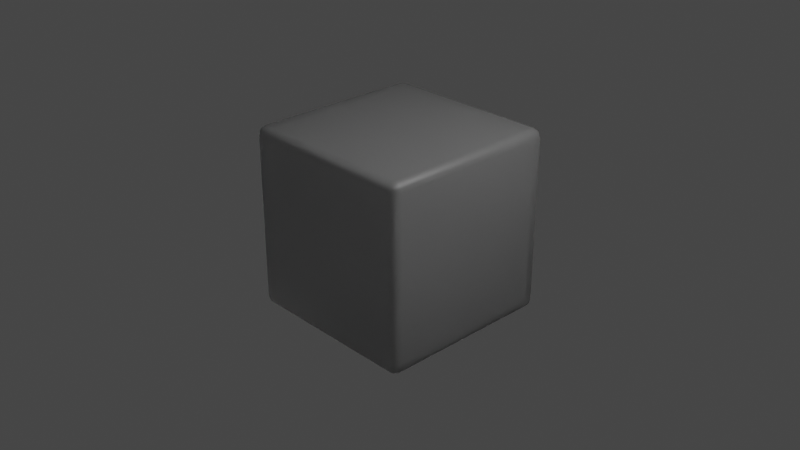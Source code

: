 # Source: cube.blend  (saved by Blender 2.80.45; exported with 4.5.12 LTS)
import bpy
from mathutils import Matrix  # noqa: F401  (used for matrix-valued properties, if any)

bpy.ops.wm.read_factory_settings(use_empty=True)
scene = bpy.context.scene
scene.name = 'Scene'

# ---- collections
col_collection = bpy.data.collections.new('Collection'); scene.collection.children.link(col_collection)

# ---- materials (node trees are filled in below, after node groups)
mat_material = bpy.data.materials.new('Material')
mat_material.alpha_threshold = 0.0
mat_material.use_transparent_shadow = False
mat_material.roughness = 0.5
mat_material.line_color = (0.0, 0.0, 0.0, 1.0)

# ---- material node trees
mat_material.use_nodes = True; mat_material.node_tree.nodes.clear()
_N = mat_material.node_tree.nodes; _L = mat_material.node_tree.links
n0 = _N.new('ShaderNodeOutputMaterial'); n0.name = 'Material Output'; n0.location = (300, 300)
n1 = _N.new('ShaderNodeBsdfPrincipled'); n1.name = 'Principled BSDF'; n1.location = (10, 300)
n1.distribution = 'GGX'
n1.subsurface_method = 'BURLEY'
n1.inputs[3].default_value = 1.45
n1.inputs[18].default_value = 0.895
_L.new(n1.outputs[0], n0.inputs[0])
n0.is_active_output = True

# ---- world
world_world = bpy.data.worlds.new('World'); scene.world = world_world
world_world.use_nodes = True; world_world.node_tree.nodes.clear()
_N = world_world.node_tree.nodes; _L = world_world.node_tree.links
n0 = _N.new('ShaderNodeOutputWorld'); n0.name = 'World Output'; n0.location = (300, 300)
n1 = _N.new('ShaderNodeBackground'); n1.name = 'Background'; n1.location = (10, 300)
n1.inputs[0].default_value = (0.05088, 0.05088, 0.05088, 1.0)
_L.new(n1.outputs[0], n0.inputs[0])
n0.is_active_output = True
world_world.color = (0.05088, 0.05088, 0.05088)
world_world.use_sun_shadow = False
world_world.sun_shadow_jitter_overblur = 0.0

# ---- cameras
cam_camera = bpy.data.cameras.new('Camera')
cam_camera.clip_end = 100.0
cam_camera.ortho_scale = 7.314
cam_camera.dof.focus_distance = 0.0
cam_camera.dof.aperture_fstop = 128.0

# ---- lights
light_light = bpy.data.lights.new('Light', 'POINT')
light_light.transmission_factor = 0.0
light_light.cutoff_distance = 30.0
light_light.energy = 1000.0
light_light.shadow_buffer_clip_start = 1.001
light_light.shadow_soft_size = 0.1
light_light.shadow_maximum_resolution = 0.006
light_light.use_absolute_resolution = True

# ---- meshes
me_cube_001 = bpy.data.meshes.new('Cube.001')
me_cube_001.from_pydata([(-1.0, -1.0, -1.0), (-1.0, -1.0, 1.0), (-1.0, 1.0, -1.0), (-1.0, 1.0, 1.0), (1.0, -1.0, -1.0), (1.0, -1.0, 1.0), (1.0, 1.0, -1.0), (1.0, 1.0, 1.0)], [], [(0, 1, 3, 2), (2, 3, 7, 6), (6, 7, 5, 4), (4, 5, 1, 0), (2, 6, 4, 0), (7, 3, 1, 5)])
me_cube_001.polygons.foreach_set('use_smooth', [True] * 6)
_uv = me_cube_001.uv_layers.new(name='UVMap')
_uv.uv.foreach_set('vector', [0.375, 0.0, 0.625, 0.0, 0.625, 0.25, 0.375, 0.25, 0.375, 0.25, 0.625, 0.25, 0.625, 0.5, 0.375, 0.5, 0.375, 0.5, 0.625, 0.5, 0.625, 0.75, 0.375, 0.75, 0.375, 0.75, 0.625, 0.75, 0.625, 1.0, 0.375, 1.0, 0.125, 0.5, 0.375, 0.5, 0.375, 0.75, 0.125, 0.75, 0.625, 0.5, 0.875, 0.5, 0.875, 0.75, 0.625, 0.75])
me_cube_001.materials.append(mat_material)
me_cube_001.use_remesh_preserve_volume = False
me_cube_001.use_remesh_preserve_attributes = False
me_cube_001.use_mirror_vertex_groups = False
me_cube_001.update()
me_cube_003 = bpy.data.meshes.new('Cube.003')
me_cube_003.from_pydata([(-0.9, -0.9, -1.0), (-0.9, -1.0, -0.9), (-1.0, -0.9, -0.9), (-0.9, -0.9499, -0.9866), (-0.9499, -0.9, -0.9866), (-0.9478, -0.9478, -0.9737), (-0.9499, -0.9866, -0.9), (-0.9, -0.9866, -0.9499), (-0.9478, -0.9737, -0.9478), (-0.9866, -0.9, -0.9499), (-0.9866, -0.9499, -0.9), (-0.9737, -0.9478, -0.9478), (-0.9, -1.0, 0.9), (-0.9, -0.9, 1.0), (-1.0, -0.9, 0.9), (-0.9, -0.9866, 0.9499), (-0.9499, -0.9866, 0.9), (-0.9478, -0.9737, 0.9478), (-0.9499, -0.9, 0.9866), (-0.9, -0.9499, 0.9866), (-0.9478, -0.9478, 0.9737), (-0.9866, -0.9499, 0.9), (-0.9866, -0.9, 0.9499), (-0.9737, -0.9478, 0.9478), (-0.9, 0.9, -1.0), (-1.0, 0.9, -0.9), (-0.9, 1.0, -0.9), (-0.9499, 0.9, -0.9866), (-0.9, 0.9499, -0.9866), (-0.9478, 0.9478, -0.9737), (-0.9866, 0.9499, -0.9), (-0.9866, 0.9, -0.9499), (-0.9737, 0.9478, -0.9478), (-0.9, 0.9866, -0.9499), (-0.9499, 0.9866, -0.9), (-0.9478, 0.9737, -0.9478), (-0.9, 0.9, 1.0), (-0.9, 1.0, 0.9), (-1.0, 0.9, 0.9), (-0.9, 0.9499, 0.9866), (-0.9499, 0.9, 0.9866), (-0.9478, 0.9478, 0.9737), (-0.9499, 0.9866, 0.9), (-0.9, 0.9866, 0.9499), (-0.9478, 0.9737, 0.9478), (-0.9866, 0.9, 0.9499), (-0.9866, 0.9499, 0.9), (-0.9737, 0.9478, 0.9478), (0.9, -0.9, -1.0), (1.0, -0.9, -0.9), (0.9, -1.0, -0.9), (0.9499, -0.9, -0.9866), (0.9, -0.9499, -0.9866), (0.9478, -0.9478, -0.9737), (0.9866, -0.9499, -0.9), (0.9866, -0.9, -0.9499), (0.9737, -0.9478, -0.9478), (0.9, -0.9866, -0.9499), (0.9499, -0.9866, -0.9), (0.9478, -0.9737, -0.9478), (0.9, -0.9, 1.0), (0.9, -1.0, 0.9), (1.0, -0.9, 0.9), (0.9, -0.9499, 0.9866), (0.9499, -0.9, 0.9866), (0.9478, -0.9478, 0.9737), (0.9499, -0.9866, 0.9), (0.9, -0.9866, 0.9499), (0.9478, -0.9737, 0.9478), (0.9866, -0.9, 0.9499), (0.9866, -0.9499, 0.9), (0.9737, -0.9478, 0.9478), (0.9, 0.9, -1.0), (0.9, 1.0, -0.9), (1.0, 0.9, -0.9), (0.9, 0.9499, -0.9866), (0.9499, 0.9, -0.9866), (0.9478, 0.9478, -0.9737), (0.9499, 0.9866, -0.9), (0.9, 0.9866, -0.9499), (0.9478, 0.9737, -0.9478), (0.9866, 0.9, -0.9499), (0.9866, 0.9499, -0.9), (0.9737, 0.9478, -0.9478), (0.9, 0.9, 1.0), (1.0, 0.9, 0.9), (0.9, 1.0, 0.9), (0.9499, 0.9, 0.9866), (0.9, 0.9499, 0.9866), (0.9478, 0.9478, 0.9737), (0.9866, 0.9499, 0.9), (0.9866, 0.9, 0.9499), (0.9737, 0.9478, 0.9478), (0.9, 0.9866, 0.9499), (0.9499, 0.9866, 0.9), (0.9478, 0.9737, 0.9478), (-0.8883, -0.8883, -0.9115), (-0.8883, -0.9115, -0.8883), (-0.9115, -0.8883, -0.8883), (-0.8891, -0.9057, -0.909), (-0.9057, -0.8891, -0.909), (-0.9076, -0.9076, -0.904), (-0.9057, -0.909, -0.8891), (-0.8891, -0.909, -0.9057), (-0.9076, -0.904, -0.9076), (-0.909, -0.8891, -0.9057), (-0.909, -0.9057, -0.8891), (-0.904, -0.9076, -0.9076), (-0.8883, -0.9115, 0.8883), (-0.8883, -0.8883, 0.9115), (-0.9115, -0.8883, 0.8883), (-0.8891, -0.909, 0.9057), (-0.9057, -0.909, 0.8891), (-0.9076, -0.904, 0.9076), (-0.9057, -0.8891, 0.909), (-0.8891, -0.9057, 0.909), (-0.9076, -0.9076, 0.904), (-0.909, -0.9057, 0.8891), (-0.909, -0.8891, 0.9057), (-0.904, -0.9076, 0.9076), (-0.8883, 0.8883, -0.9115), (-0.9115, 0.8883, -0.8883), (-0.8883, 0.9115, -0.8883), (-0.9057, 0.8891, -0.909), (-0.8891, 0.9057, -0.909), (-0.9076, 0.9076, -0.904), (-0.909, 0.9057, -0.8891), (-0.909, 0.8891, -0.9057), (-0.904, 0.9076, -0.9076), (-0.8891, 0.909, -0.9057), (-0.9057, 0.909, -0.8891), (-0.9076, 0.904, -0.9076), (-0.8883, 0.8883, 0.9115), (-0.8883, 0.9115, 0.8883), (-0.9115, 0.8883, 0.8883), (-0.8891, 0.9057, 0.909), (-0.9057, 0.8891, 0.909), (-0.9076, 0.9076, 0.904), (-0.9057, 0.909, 0.8891), (-0.8891, 0.909, 0.9057), (-0.9076, 0.904, 0.9076), (-0.909, 0.8891, 0.9057), (-0.909, 0.9057, 0.8891), (-0.904, 0.9076, 0.9076), (0.8883, -0.8883, -0.9115), (0.9115, -0.8883, -0.8883), (0.8883, -0.9115, -0.8883), (0.9057, -0.8891, -0.909), (0.8891, -0.9057, -0.909), (0.9076, -0.9076, -0.904), (0.909, -0.9057, -0.8891), (0.909, -0.8891, -0.9057), (0.904, -0.9076, -0.9076), (0.8891, -0.909, -0.9057), (0.9057, -0.909, -0.8891), (0.9076, -0.904, -0.9076), (0.8883, -0.8883, 0.9115), (0.8883, -0.9115, 0.8883), (0.9115, -0.8883, 0.8883), (0.8891, -0.9057, 0.909), (0.9057, -0.8891, 0.909), (0.9076, -0.9076, 0.904), (0.9057, -0.909, 0.8891), (0.8891, -0.909, 0.9057), (0.9076, -0.904, 0.9076), (0.909, -0.8891, 0.9057), (0.909, -0.9057, 0.8891), (0.904, -0.9076, 0.9076), (0.8883, 0.8883, -0.9115), (0.8883, 0.9115, -0.8883), (0.9115, 0.8883, -0.8883), (0.8891, 0.9057, -0.909), (0.9057, 0.8891, -0.909), (0.9076, 0.9076, -0.904), (0.9057, 0.909, -0.8891), (0.8891, 0.909, -0.9057), (0.9076, 0.904, -0.9076), (0.909, 0.8891, -0.9057), (0.909, 0.9057, -0.8891), (0.904, 0.9076, -0.9076), (0.8883, 0.8883, 0.9115), (0.9115, 0.8883, 0.8883), (0.8883, 0.9115, 0.8883), (0.9057, 0.8891, 0.909), (0.8891, 0.9057, 0.909), (0.9076, 0.9076, 0.904), (0.909, 0.9057, 0.8891), (0.909, 0.8891, 0.9057), (0.904, 0.9076, 0.9076), (0.8891, 0.909, 0.9057), (0.9057, 0.909, 0.8891), (0.9076, 0.904, 0.9076)], [], [(50, 61, 12, 1), (74, 85, 62, 49), (84, 36, 13, 60), (2, 14, 38, 25), (26, 37, 86, 73), (0, 3, 5, 4), (3, 7, 8, 5), (1, 6, 8, 7), (6, 10, 11, 8), (2, 9, 11, 10), (9, 4, 5, 11), (5, 8, 11), (12, 15, 17, 16), (15, 19, 20, 17), (13, 18, 20, 19), (18, 22, 23, 20), (14, 21, 23, 22), (21, 16, 17, 23), (17, 20, 23), (24, 27, 29, 28), (27, 31, 32, 29), (25, 30, 32, 31), (30, 34, 35, 32), (26, 33, 35, 34), (33, 28, 29, 35), (29, 32, 35), (36, 39, 41, 40), (39, 43, 44, 41), (37, 42, 44, 43), (42, 46, 47, 44), (38, 45, 47, 46), (45, 40, 41, 47), (41, 44, 47), (48, 51, 53, 52), (51, 55, 56, 53), (49, 54, 56, 55), (54, 58, 59, 56), (50, 57, 59, 58), (57, 52, 53, 59), (53, 56, 59), (60, 63, 65, 64), (63, 67, 68, 65), (61, 66, 68, 67), (66, 70, 71, 68), (62, 69, 71, 70), (69, 64, 65, 71), (65, 68, 71), (72, 75, 77, 76), (75, 79, 80, 77), (73, 78, 80, 79), (78, 82, 83, 80), (74, 81, 83, 82), (81, 76, 77, 83), (77, 80, 83), (84, 87, 89, 88), (87, 91, 92, 89), (85, 90, 92, 91), (90, 94, 95, 92), (86, 93, 95, 94), (93, 88, 89, 95), (89, 92, 95), (24, 0, 4, 27), (27, 4, 9, 31), (31, 9, 2, 25), (1, 12, 16, 6), (6, 16, 21, 10), (10, 21, 14, 2), (13, 36, 40, 18), (18, 40, 45, 22), (22, 45, 38, 14), (37, 26, 34, 42), (42, 34, 30, 46), (46, 30, 25, 38), (72, 24, 28, 75), (75, 28, 33, 79), (79, 33, 26, 73), (36, 84, 88, 39), (39, 88, 93, 43), (43, 93, 86, 37), (85, 74, 82, 90), (90, 82, 78, 94), (94, 78, 73, 86), (48, 72, 76, 51), (51, 76, 81, 55), (55, 81, 74, 49), (84, 60, 64, 87), (87, 64, 69, 91), (91, 69, 62, 85), (61, 50, 58, 66), (66, 58, 54, 70), (70, 54, 49, 62), (0, 48, 52, 3), (3, 52, 57, 7), (7, 57, 50, 1), (60, 13, 19, 63), (63, 19, 15, 67), (67, 15, 12, 61), (24, 72, 48, 0), (146, 97, 108, 157), (170, 145, 158, 181), (180, 156, 109, 132), (98, 121, 134, 110), (122, 169, 182, 133), (96, 100, 101, 99), (99, 101, 104, 103), (97, 103, 104, 102), (102, 104, 107, 106), (98, 106, 107, 105), (105, 107, 101, 100), (101, 107, 104), (108, 112, 113, 111), (111, 113, 116, 115), (109, 115, 116, 114), (114, 116, 119, 118), (110, 118, 119, 117), (117, 119, 113, 112), (113, 119, 116), (120, 124, 125, 123), (123, 125, 128, 127), (121, 127, 128, 126), (126, 128, 131, 130), (122, 130, 131, 129), (129, 131, 125, 124), (125, 131, 128), (132, 136, 137, 135), (135, 137, 140, 139), (133, 139, 140, 138), (138, 140, 143, 142), (134, 142, 143, 141), (141, 143, 137, 136), (137, 143, 140), (144, 148, 149, 147), (147, 149, 152, 151), (145, 151, 152, 150), (150, 152, 155, 154), (146, 154, 155, 153), (153, 155, 149, 148), (149, 155, 152), (156, 160, 161, 159), (159, 161, 164, 163), (157, 163, 164, 162), (162, 164, 167, 166), (158, 166, 167, 165), (165, 167, 161, 160), (161, 167, 164), (168, 172, 173, 171), (171, 173, 176, 175), (169, 175, 176, 174), (174, 176, 179, 178), (170, 178, 179, 177), (177, 179, 173, 172), (173, 179, 176), (180, 184, 185, 183), (183, 185, 188, 187), (181, 187, 188, 186), (186, 188, 191, 190), (182, 190, 191, 189), (189, 191, 185, 184), (185, 191, 188), (120, 123, 100, 96), (123, 127, 105, 100), (127, 121, 98, 105), (97, 102, 112, 108), (102, 106, 117, 112), (106, 98, 110, 117), (109, 114, 136, 132), (114, 118, 141, 136), (118, 110, 134, 141), (133, 138, 130, 122), (138, 142, 126, 130), (142, 134, 121, 126), (168, 171, 124, 120), (171, 175, 129, 124), (175, 169, 122, 129), (132, 135, 184, 180), (135, 139, 189, 184), (139, 133, 182, 189), (181, 186, 178, 170), (186, 190, 174, 178), (190, 182, 169, 174), (144, 147, 172, 168), (147, 151, 177, 172), (151, 145, 170, 177), (180, 183, 160, 156), (183, 187, 165, 160), (187, 181, 158, 165), (157, 162, 154, 146), (162, 166, 150, 154), (166, 158, 145, 150), (96, 99, 148, 144), (99, 103, 153, 148), (103, 97, 146, 153), (156, 159, 115, 109), (159, 163, 111, 115), (163, 157, 108, 111), (120, 96, 144, 168)])
me_cube_003.polygons.foreach_set('use_smooth', [True] * 196)
_uv = me_cube_003.uv_layers.new(name='UVMap')
_uv.uv.foreach_set('vector', [0.3875, 0.7625, 0.6125, 0.7625, 0.6125, 0.9875, 0.3875, 0.9875, 0.3875, 0.5125, 0.6125, 0.5125, 0.6125, 0.7375, 0.3875, 0.7375, 0.6375, 0.5125, 0.8625, 0.5125, 0.8625, 0.7375, 0.6375, 0.7375, 0.3875, 0.0125, 0.6125, 0.0125, 0.6125, 0.2375, 0.3875, 0.2375, 0.3875, 0.2625, 0.6125, 0.2625, 0.6125, 0.4875, 0.3875, 0.4875, 0.1375, 0.7375, 0.1375, 0.7437, 0.1315, 0.7435, 0.1313, 0.7375, 0.1375, 0.7437, 0.1375, 0.75, 0.1315, 0.75, 0.1315, 0.7435, 0.3875, 0.9875, 0.3875, 0.9937, 0.3815, 0.9935, 0.3813, 0.9875, 0.3875, 0.9937, 0.3875, 1.0, 0.3815, 1.0, 0.3815, 0.9935, 0.3875, 0.0125, 0.3813, 0.0125, 0.3815, 0.006522, 0.3875, 0.006258, 0.3813, 0.0125, 0.375, 0.0125, 0.375, 0.006522, 0.3815, 0.006522, 0.1315, 0.7435, 0.1315, 0.75, 0.125, 0.7435, 0.6125, 0.9875, 0.6187, 0.9875, 0.6185, 0.9935, 0.6125, 0.9937, 0.6187, 0.9875, 0.625, 0.9875, 0.625, 0.9935, 0.6185, 0.9935, 0.8625, 0.7375, 0.8687, 0.7375, 0.8685, 0.7435, 0.8625, 0.7437, 0.8687, 0.7375, 0.875, 0.7375, 0.875, 0.7435, 0.8685, 0.7435, 0.6125, 0.0125, 0.6125, 0.006258, 0.6185, 0.006522, 0.6187, 0.0125, 0.6125, 0.006258, 0.6125, 0.0, 0.6185, 0.0, 0.6185, 0.006522, 0.6185, 0.9935, 0.625, 0.9935, 0.6185, 1.0, 0.1375, 0.5125, 0.1313, 0.5125, 0.1315, 0.5065, 0.1375, 0.5063, 0.1313, 0.5125, 0.125, 0.5125, 0.125, 0.5065, 0.1315, 0.5065, 0.3875, 0.2375, 0.3875, 0.2437, 0.3815, 0.2435, 0.3813, 0.2375, 0.3875, 0.2437, 0.3875, 0.2563, 0.3815, 0.2565, 0.3815, 0.2435, 0.3875, 0.2625, 0.3813, 0.2625, 0.3815, 0.2565, 0.3875, 0.2563, 0.3813, 0.2625, 0.375, 0.2625, 0.375, 0.2565, 0.3815, 0.2565, 0.1315, 0.5065, 0.125, 0.5065, 0.1315, 0.5, 0.8625, 0.5125, 0.8625, 0.5063, 0.8685, 0.5065, 0.8687, 0.5125, 0.8625, 0.5063, 0.8625, 0.5, 0.8685, 0.5, 0.8685, 0.5065, 0.6125, 0.2625, 0.6125, 0.2563, 0.6185, 0.2565, 0.6187, 0.2625, 0.6125, 0.2563, 0.6125, 0.2437, 0.6185, 0.2435, 0.6185, 0.2565, 0.6125, 0.2375, 0.6187, 0.2375, 0.6185, 0.2435, 0.6125, 0.2437, 0.6187, 0.2375, 0.625, 0.2375, 0.625, 0.2435, 0.6185, 0.2435, 0.8685, 0.5065, 0.8685, 0.5, 0.875, 0.5065, 0.3625, 0.7375, 0.3687, 0.7375, 0.3685, 0.7435, 0.3625, 0.7437, 0.3687, 0.7375, 0.3813, 0.7375, 0.3815, 0.7435, 0.3685, 0.7435, 0.3875, 0.7375, 0.3875, 0.7437, 0.3815, 0.7435, 0.3813, 0.7375, 0.3875, 0.7437, 0.3875, 0.7563, 0.3815, 0.7565, 0.3815, 0.7435, 0.3875, 0.7625, 0.3813, 0.7625, 0.3815, 0.7565, 0.3875, 0.7563, 0.3813, 0.7625, 0.375, 0.7625, 0.375, 0.7565, 0.3815, 0.7565, 0.3685, 0.7435, 0.375, 0.7435, 0.3685, 0.75, 0.6375, 0.7375, 0.6375, 0.7437, 0.6315, 0.7435, 0.6313, 0.7375, 0.6375, 0.7437, 0.6375, 0.75, 0.6315, 0.75, 0.6315, 0.7435, 0.6125, 0.7625, 0.6125, 0.7563, 0.6185, 0.7565, 0.6187, 0.7625, 0.6125, 0.7563, 0.6125, 0.7437, 0.6185, 0.7435, 0.6185, 0.7565, 0.6125, 0.7375, 0.6187, 0.7375, 0.6185, 0.7435, 0.6125, 0.7437, 0.6187, 0.7375, 0.6313, 0.7375, 0.6315, 0.7435, 0.6185, 0.7435, 0.6315, 0.7435, 0.6315, 0.75, 0.625, 0.7435, 0.3625, 0.5125, 0.3625, 0.5063, 0.3685, 0.5065, 0.3687, 0.5125, 0.3625, 0.5063, 0.3625, 0.5, 0.3685, 0.5, 0.3685, 0.5065, 0.3875, 0.4875, 0.3875, 0.4937, 0.3815, 0.4935, 0.3813, 0.4875, 0.3875, 0.4937, 0.3875, 0.5063, 0.3815, 0.5065, 0.3815, 0.4935, 0.3875, 0.5125, 0.3813, 0.5125, 0.3815, 0.5065, 0.3875, 0.5063, 0.3813, 0.5125, 0.3687, 0.5125, 0.3685, 0.5065, 0.3815, 0.5065, 0.3685, 0.5065, 0.3685, 0.5, 0.375, 0.5065, 0.6375, 0.5125, 0.6313, 0.5125, 0.6315, 0.5065, 0.6375, 0.5063, 0.6313, 0.5125, 0.6187, 0.5125, 0.6185, 0.5065, 0.6315, 0.5065, 0.6125, 0.5125, 0.6125, 0.5063, 0.6185, 0.5065, 0.6187, 0.5125, 0.6125, 0.5063, 0.6125, 0.4937, 0.6185, 0.4935, 0.6185, 0.5065, 0.6125, 0.4875, 0.6187, 0.4875, 0.6185, 0.4935, 0.6125, 0.4937, 0.6187, 0.4875, 0.625, 0.4875, 0.625, 0.4935, 0.6185, 0.4935, 0.6315, 0.5065, 0.625, 0.5065, 0.6315, 0.5, 0.1375, 0.5125, 0.1375, 0.7375, 0.1313, 0.7375, 0.1313, 0.5125, 0.1313, 0.5125, 0.1313, 0.7375, 0.125, 0.7375, 0.125, 0.5125, 0.3813, 0.2375, 0.3813, 0.0125, 0.3875, 0.0125, 0.3875, 0.2375, 0.3875, 0.9875, 0.6125, 0.9875, 0.6125, 0.9937, 0.3875, 0.9937, 0.3875, 0.9937, 0.6125, 0.9937, 0.6125, 1.0, 0.3875, 1.0, 0.3875, 0.006258, 0.6125, 0.006258, 0.6125, 0.0125, 0.3875, 0.0125, 0.8625, 0.7375, 0.8625, 0.5125, 0.8687, 0.5125, 0.8687, 0.7375, 0.8687, 0.7375, 0.8687, 0.5125, 0.875, 0.5125, 0.875, 0.7375, 0.6187, 0.0125, 0.6187, 0.2375, 0.6125, 0.2375, 0.6125, 0.0125, 0.6125, 0.2625, 0.3875, 0.2625, 0.3875, 0.2563, 0.6125, 0.2563, 0.6125, 0.2563, 0.3875, 0.2563, 0.3875, 0.2437, 0.6125, 0.2437, 0.6125, 0.2437, 0.3875, 0.2437, 0.3875, 0.2375, 0.6125, 0.2375, 0.3625, 0.5125, 0.1375, 0.5125, 0.1375, 0.5063, 0.3625, 0.5063, 0.3625, 0.5063, 0.1375, 0.5063, 0.1375, 0.5, 0.3625, 0.5, 0.3813, 0.4875, 0.3813, 0.2625, 0.3875, 0.2625, 0.3875, 0.4875, 0.8625, 0.5125, 0.6375, 0.5125, 0.6375, 0.5063, 0.8625, 0.5063, 0.8625, 0.5063, 0.6375, 0.5063, 0.6375, 0.5, 0.8625, 0.5, 0.6187, 0.2625, 0.6187, 0.4875, 0.6125, 0.4875, 0.6125, 0.2625, 0.6125, 0.5125, 0.3875, 0.5125, 0.3875, 0.5063, 0.6125, 0.5063, 0.6125, 0.5063, 0.3875, 0.5063, 0.3875, 0.4937, 0.6125, 0.4937, 0.6125, 0.4937, 0.3875, 0.4937, 0.3875, 0.4875, 0.6125, 0.4875, 0.3625, 0.7375, 0.3625, 0.5125, 0.3687, 0.5125, 0.3687, 0.7375, 0.3687, 0.7375, 0.3687, 0.5125, 0.3813, 0.5125, 0.3813, 0.7375, 0.3813, 0.7375, 0.3813, 0.5125, 0.3875, 0.5125, 0.3875, 0.7375, 0.6375, 0.5125, 0.6375, 0.7375, 0.6313, 0.7375, 0.6313, 0.5125, 0.6313, 0.5125, 0.6313, 0.7375, 0.6187, 0.7375, 0.6187, 0.5125, 0.6187, 0.5125, 0.6187, 0.7375, 0.6125, 0.7375, 0.6125, 0.5125, 0.6125, 0.7625, 0.3875, 0.7625, 0.3875, 0.7563, 0.6125, 0.7563, 0.6125, 0.7563, 0.3875, 0.7563, 0.3875, 0.7437, 0.6125, 0.7437, 0.6125, 0.7437, 0.3875, 0.7437, 0.3875, 0.7375, 0.6125, 0.7375, 0.1375, 0.7375, 0.3625, 0.7375, 0.3625, 0.7437, 0.1375, 0.7437, 0.1375, 0.7437, 0.3625, 0.7437, 0.3625, 0.75, 0.1375, 0.75, 0.3813, 0.9875, 0.3813, 0.7625, 0.3875, 0.7625, 0.3875, 0.9875, 0.6375, 0.7375, 0.8625, 0.7375, 0.8625, 0.7437, 0.6375, 0.7437, 0.6375, 0.7437, 0.8625, 0.7437, 0.8625, 0.75, 0.6375, 0.75, 0.6187, 0.7625, 0.6187, 0.9875, 0.6125, 0.9875, 0.6125, 0.7625, 0.1375, 0.5125, 0.3625, 0.5125, 0.3625, 0.7375, 0.1375, 0.7375, 0.3875, 0.7625, 0.3875, 0.9875, 0.6125, 0.9875, 0.6125, 0.7625, 0.3875, 0.5125, 0.3875, 0.7375, 0.6125, 0.7375, 0.6125, 0.5125, 0.6375, 0.5125, 0.6375, 0.7375, 0.8625, 0.7375, 0.8625, 0.5125, 0.3875, 0.0125, 0.3875, 0.2375, 0.6125, 0.2375, 0.6125, 0.0125, 0.3875, 0.2625, 0.3875, 0.4875, 0.6125, 0.4875, 0.6125, 0.2625, 0.1375, 0.7375, 0.1313, 0.7375, 0.1315, 0.7435, 0.1375, 0.7437, 0.1375, 0.7437, 0.1315, 0.7435, 0.1315, 0.75, 0.1375, 0.75, 0.3875, 0.9875, 0.3813, 0.9875, 0.3815, 0.9935, 0.3875, 0.9937, 0.3875, 0.9937, 0.3815, 0.9935, 0.3815, 1.0, 0.3875, 1.0, 0.3875, 0.0125, 0.3875, 0.006258, 0.3815, 0.006522, 0.3813, 0.0125, 0.3813, 0.0125, 0.3815, 0.006522, 0.375, 0.006522, 0.375, 0.0125, 0.1315, 0.7435, 0.125, 0.7435, 0.1315, 0.75, 0.6125, 0.9875, 0.6125, 0.9937, 0.6185, 0.9935, 0.6187, 0.9875, 0.6187, 0.9875, 0.6185, 0.9935, 0.625, 0.9935, 0.625, 0.9875, 0.8625, 0.7375, 0.8625, 0.7437, 0.8685, 0.7435, 0.8687, 0.7375, 0.8687, 0.7375, 0.8685, 0.7435, 0.875, 0.7435, 0.875, 0.7375, 0.6125, 0.0125, 0.6187, 0.0125, 0.6185, 0.006522, 0.6125, 0.006258, 0.6125, 0.006258, 0.6185, 0.006522, 0.6185, 0.0, 0.6125, 0.0, 0.6185, 0.9935, 0.6185, 1.0, 0.625, 0.9935, 0.1375, 0.5125, 0.1375, 0.5063, 0.1315, 0.5065, 0.1313, 0.5125, 0.1313, 0.5125, 0.1315, 0.5065, 0.125, 0.5065, 0.125, 0.5125, 0.3875, 0.2375, 0.3813, 0.2375, 0.3815, 0.2435, 0.3875, 0.2437, 0.3875, 0.2437, 0.3815, 0.2435, 0.3815, 0.2565, 0.3875, 0.2563, 0.3875, 0.2625, 0.3875, 0.2563, 0.3815, 0.2565, 0.3813, 0.2625, 0.3813, 0.2625, 0.3815, 0.2565, 0.375, 0.2565, 0.375, 0.2625, 0.1315, 0.5065, 0.1315, 0.5, 0.125, 0.5065, 0.8625, 0.5125, 0.8687, 0.5125, 0.8685, 0.5065, 0.8625, 0.5063, 0.8625, 0.5063, 0.8685, 0.5065, 0.8685, 0.5, 0.8625, 0.5, 0.6125, 0.2625, 0.6187, 0.2625, 0.6185, 0.2565, 0.6125, 0.2563, 0.6125, 0.2563, 0.6185, 0.2565, 0.6185, 0.2435, 0.6125, 0.2437, 0.6125, 0.2375, 0.6125, 0.2437, 0.6185, 0.2435, 0.6187, 0.2375, 0.6187, 0.2375, 0.6185, 0.2435, 0.625, 0.2435, 0.625, 0.2375, 0.8685, 0.5065, 0.875, 0.5065, 0.8685, 0.5, 0.3625, 0.7375, 0.3625, 0.7437, 0.3685, 0.7435, 0.3687, 0.7375, 0.3687, 0.7375, 0.3685, 0.7435, 0.3815, 0.7435, 0.3813, 0.7375, 0.3875, 0.7375, 0.3813, 0.7375, 0.3815, 0.7435, 0.3875, 0.7437, 0.3875, 0.7437, 0.3815, 0.7435, 0.3815, 0.7565, 0.3875, 0.7563, 0.3875, 0.7625, 0.3875, 0.7563, 0.3815, 0.7565, 0.3813, 0.7625, 0.3813, 0.7625, 0.3815, 0.7565, 0.375, 0.7565, 0.375, 0.7625, 0.3685, 0.7435, 0.3685, 0.75, 0.375, 0.7435, 0.6375, 0.7375, 0.6313, 0.7375, 0.6315, 0.7435, 0.6375, 0.7437, 0.6375, 0.7437, 0.6315, 0.7435, 0.6315, 0.75, 0.6375, 0.75, 0.6125, 0.7625, 0.6187, 0.7625, 0.6185, 0.7565, 0.6125, 0.7563, 0.6125, 0.7563, 0.6185, 0.7565, 0.6185, 0.7435, 0.6125, 0.7437, 0.6125, 0.7375, 0.6125, 0.7437, 0.6185, 0.7435, 0.6187, 0.7375, 0.6187, 0.7375, 0.6185, 0.7435, 0.6315, 0.7435, 0.6313, 0.7375, 0.6315, 0.7435, 0.625, 0.7435, 0.6315, 0.75, 0.3625, 0.5125, 0.3687, 0.5125, 0.3685, 0.5065, 0.3625, 0.5063, 0.3625, 0.5063, 0.3685, 0.5065, 0.3685, 0.5, 0.3625, 0.5, 0.3875, 0.4875, 0.3813, 0.4875, 0.3815, 0.4935, 0.3875, 0.4937, 0.3875, 0.4937, 0.3815, 0.4935, 0.3815, 0.5065, 0.3875, 0.5063, 0.3875, 0.5125, 0.3875, 0.5063, 0.3815, 0.5065, 0.3813, 0.5125, 0.3813, 0.5125, 0.3815, 0.5065, 0.3685, 0.5065, 0.3687, 0.5125, 0.3685, 0.5065, 0.375, 0.5065, 0.3685, 0.5, 0.6375, 0.5125, 0.6375, 0.5063, 0.6315, 0.5065, 0.6313, 0.5125, 0.6313, 0.5125, 0.6315, 0.5065, 0.6185, 0.5065, 0.6187, 0.5125, 0.6125, 0.5125, 0.6187, 0.5125, 0.6185, 0.5065, 0.6125, 0.5063, 0.6125, 0.5063, 0.6185, 0.5065, 0.6185, 0.4935, 0.6125, 0.4937, 0.6125, 0.4875, 0.6125, 0.4937, 0.6185, 0.4935, 0.6187, 0.4875, 0.6187, 0.4875, 0.6185, 0.4935, 0.625, 0.4935, 0.625, 0.4875, 0.6315, 0.5065, 0.6315, 0.5, 0.625, 0.5065, 0.1375, 0.5125, 0.1313, 0.5125, 0.1313, 0.7375, 0.1375, 0.7375, 0.1313, 0.5125, 0.125, 0.5125, 0.125, 0.7375, 0.1313, 0.7375, 0.3813, 0.2375, 0.3875, 0.2375, 0.3875, 0.0125, 0.3813, 0.0125, 0.3875, 0.9875, 0.3875, 0.9937, 0.6125, 0.9937, 0.6125, 0.9875, 0.3875, 0.9937, 0.3875, 1.0, 0.6125, 1.0, 0.6125, 0.9937, 0.3875, 0.006258, 0.3875, 0.0125, 0.6125, 0.0125, 0.6125, 0.006258, 0.8625, 0.7375, 0.8687, 0.7375, 0.8687, 0.5125, 0.8625, 0.5125, 0.8687, 0.7375, 0.875, 0.7375, 0.875, 0.5125, 0.8687, 0.5125, 0.6187, 0.0125, 0.6125, 0.0125, 0.6125, 0.2375, 0.6187, 0.2375, 0.6125, 0.2625, 0.6125, 0.2563, 0.3875, 0.2563, 0.3875, 0.2625, 0.6125, 0.2563, 0.6125, 0.2437, 0.3875, 0.2437, 0.3875, 0.2563, 0.6125, 0.2437, 0.6125, 0.2375, 0.3875, 0.2375, 0.3875, 0.2437, 0.3625, 0.5125, 0.3625, 0.5063, 0.1375, 0.5063, 0.1375, 0.5125, 0.3625, 0.5063, 0.3625, 0.5, 0.1375, 0.5, 0.1375, 0.5063, 0.3813, 0.4875, 0.3875, 0.4875, 0.3875, 0.2625, 0.3813, 0.2625, 0.8625, 0.5125, 0.8625, 0.5063, 0.6375, 0.5063, 0.6375, 0.5125, 0.8625, 0.5063, 0.8625, 0.5, 0.6375, 0.5, 0.6375, 0.5063, 0.6187, 0.2625, 0.6125, 0.2625, 0.6125, 0.4875, 0.6187, 0.4875, 0.6125, 0.5125, 0.6125, 0.5063, 0.3875, 0.5063, 0.3875, 0.5125, 0.6125, 0.5063, 0.6125, 0.4937, 0.3875, 0.4937, 0.3875, 0.5063, 0.6125, 0.4937, 0.6125, 0.4875, 0.3875, 0.4875, 0.3875, 0.4937, 0.3625, 0.7375, 0.3687, 0.7375, 0.3687, 0.5125, 0.3625, 0.5125, 0.3687, 0.7375, 0.3813, 0.7375, 0.3813, 0.5125, 0.3687, 0.5125, 0.3813, 0.7375, 0.3875, 0.7375, 0.3875, 0.5125, 0.3813, 0.5125, 0.6375, 0.5125, 0.6313, 0.5125, 0.6313, 0.7375, 0.6375, 0.7375, 0.6313, 0.5125, 0.6187, 0.5125, 0.6187, 0.7375, 0.6313, 0.7375, 0.6187, 0.5125, 0.6125, 0.5125, 0.6125, 0.7375, 0.6187, 0.7375, 0.6125, 0.7625, 0.6125, 0.7563, 0.3875, 0.7563, 0.3875, 0.7625, 0.6125, 0.7563, 0.6125, 0.7437, 0.3875, 0.7437, 0.3875, 0.7563, 0.6125, 0.7437, 0.6125, 0.7375, 0.3875, 0.7375, 0.3875, 0.7437, 0.1375, 0.7375, 0.1375, 0.7437, 0.3625, 0.7437, 0.3625, 0.7375, 0.1375, 0.7437, 0.1375, 0.75, 0.3625, 0.75, 0.3625, 0.7437, 0.3813, 0.9875, 0.3875, 0.9875, 0.3875, 0.7625, 0.3813, 0.7625, 0.6375, 0.7375, 0.6375, 0.7437, 0.8625, 0.7437, 0.8625, 0.7375, 0.6375, 0.7437, 0.6375, 0.75, 0.8625, 0.75, 0.8625, 0.7437, 0.6187, 0.7625, 0.6125, 0.7625, 0.6125, 0.9875, 0.6187, 0.9875, 0.1375, 0.5125, 0.1375, 0.7375, 0.3625, 0.7375, 0.3625, 0.5125])
me_cube_003.materials.append(mat_material)
me_cube_003.use_remesh_preserve_volume = False
me_cube_003.use_remesh_preserve_attributes = False
me_cube_003.use_mirror_vertex_groups = False
me_cube_003.update()

# ---- objects
ob_light = bpy.data.objects.new('Light', light_light)
ob_camera = bpy.data.objects.new('Camera', cam_camera)
ob_cube = bpy.data.objects.new('Cube', me_cube_001)
ob_gamecube = bpy.data.objects.new('GAmecube', me_cube_003)

# ---- transforms, parenting, visibility, modifiers, constraints
ob_light.location = (4.076, 1.005, 5.904)
ob_light.rotation_euler = (0.6503, 0.05522, 1.866)
ob_light.lock_rotations_4d = False
ob_light.empty_display_type = 'ARROWS'
ob_light.color = (0.0, 0.0, 0.0, 0.0)
ob_light.lineart.crease_threshold = 0.0
ob_camera.location = (7.359, -6.926, 4.958)
ob_camera.rotation_euler = (1.109, 0.0, 0.8149)
ob_camera.lock_rotations_4d = False
ob_camera.empty_display_type = 'ARROWS'
ob_camera.color = (0.0, 0.0, 0.0, 0.0)
ob_camera.display_type = 'WIRE'
ob_camera.lineart.crease_threshold = 0.0
ob_cube.location = (0.0, 0.0, 0.0)
ob_cube.hide_select = True
ob_cube.hide_render = True
ob_cube.lineart.crease_threshold = 0.0
_m = ob_cube.modifiers.new('Bevel', 'BEVEL')
_m.segments = 3
_m.limit_method = 'NONE'
_m = ob_cube.modifiers.new('Solidify', 'SOLIDIFY')
_m.thickness = 0.09
_m.nonmanifold_thickness_mode = 'FIXED'
_m.nonmanifold_merge_threshold = 0.0003
ob_gamecube.location = (0.0, 0.0, 0.0)
ob_gamecube.lineart.crease_threshold = 0.0

# ---- collection membership
col_collection.objects.link(ob_light)
col_collection.objects.link(ob_camera)
col_collection.objects.link(ob_cube)
col_collection.objects.link(ob_gamecube)

# ---- scene / render settings (as saved in the file)
scene.camera = ob_camera
scene.frame_start = 1; scene.frame_end = 250; scene.frame_set(1)
scene.render.engine = 'BLENDER_EEVEE_NEXT'
scene.cycles.use_denoising = False
scene.cycles.samples = 128
scene.cycles.sampling_pattern = 'TABULATED_SOBOL'
scene.cycles.use_adaptive_sampling = False
scene.cycles.use_light_tree = False
scene.view_settings.view_transform = 'Filmic'
bpy.context.view_layer.update()
